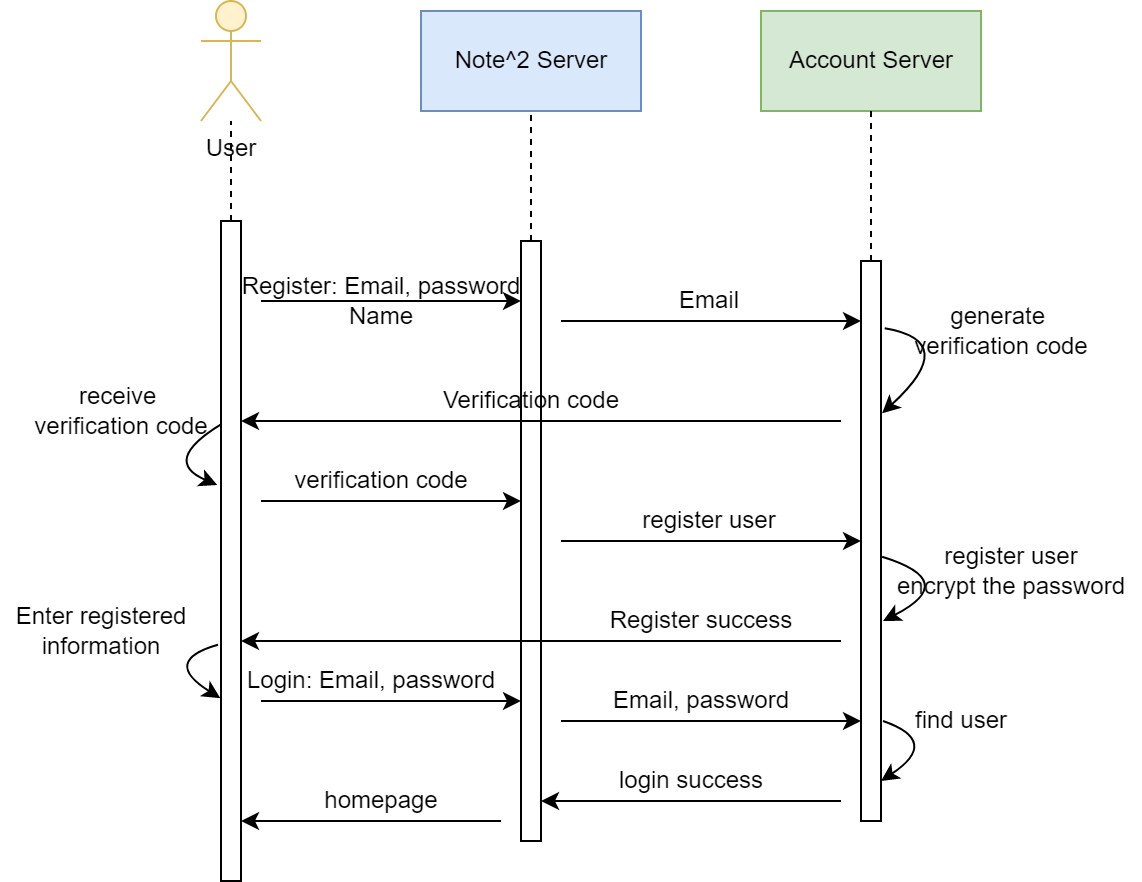

The diagram above was exported from draw.io. Its source (the exported page's mxGraphModel, read from the mxfile embedded in the PNG):
<mxGraphModel dx="989" dy="551" grid="1" gridSize="10" guides="1" tooltips="1" connect="1" arrows="1" fold="1" page="1" pageScale="1" pageWidth="827" pageHeight="1169" math="0" shadow="0">
  <root>
    <mxCell id="0" />
    <mxCell id="1" parent="0" />
    <mxCell id="LPYY0yJ2nR6sILhZ-Ozz-1" value="User" style="shape=umlActor;verticalLabelPosition=bottom;verticalAlign=top;html=1;fillColor=#fff2cc;strokeColor=#d6b656;" vertex="1" parent="1">
      <mxGeometry x="160" y="50" width="30" height="60" as="geometry" />
    </mxCell>
    <mxCell id="LPYY0yJ2nR6sILhZ-Ozz-2" value="Note^2 Server" style="html=1;fillColor=#dae8fc;strokeColor=#6c8ebf;" vertex="1" parent="1">
      <mxGeometry x="270" y="55" width="110" height="50" as="geometry" />
    </mxCell>
    <mxCell id="LPYY0yJ2nR6sILhZ-Ozz-3" value="Account Server" style="html=1;fillColor=#d5e8d4;strokeColor=#82b366;" vertex="1" parent="1">
      <mxGeometry x="440" y="55" width="110" height="50" as="geometry" />
    </mxCell>
    <mxCell id="LPYY0yJ2nR6sILhZ-Ozz-4" value="" style="html=1;points=[];perimeter=orthogonalPerimeter;" vertex="1" parent="1">
      <mxGeometry x="170" y="160" width="10" height="330" as="geometry" />
    </mxCell>
    <mxCell id="LPYY0yJ2nR6sILhZ-Ozz-5" value="" style="endArrow=none;dashed=1;html=1;rounded=0;" edge="1" parent="1" source="LPYY0yJ2nR6sILhZ-Ozz-4" target="LPYY0yJ2nR6sILhZ-Ozz-1">
      <mxGeometry width="50" height="50" relative="1" as="geometry">
        <mxPoint x="250" y="250" as="sourcePoint" />
        <mxPoint x="300" y="200" as="targetPoint" />
      </mxGeometry>
    </mxCell>
    <mxCell id="LPYY0yJ2nR6sILhZ-Ozz-6" value="" style="html=1;points=[];perimeter=orthogonalPerimeter;" vertex="1" parent="1">
      <mxGeometry x="320" y="170" width="10" height="300" as="geometry" />
    </mxCell>
    <mxCell id="LPYY0yJ2nR6sILhZ-Ozz-7" value="" style="endArrow=none;dashed=1;html=1;rounded=0;" edge="1" parent="1" source="LPYY0yJ2nR6sILhZ-Ozz-6" target="LPYY0yJ2nR6sILhZ-Ozz-2">
      <mxGeometry width="50" height="50" relative="1" as="geometry">
        <mxPoint x="250" y="330" as="sourcePoint" />
        <mxPoint x="300" y="280" as="targetPoint" />
      </mxGeometry>
    </mxCell>
    <mxCell id="LPYY0yJ2nR6sILhZ-Ozz-8" value="" style="endArrow=classic;html=1;rounded=0;" edge="1" parent="1" target="LPYY0yJ2nR6sILhZ-Ozz-6">
      <mxGeometry width="50" height="50" relative="1" as="geometry">
        <mxPoint x="190" y="200" as="sourcePoint" />
        <mxPoint x="300" y="280" as="targetPoint" />
      </mxGeometry>
    </mxCell>
    <mxCell id="LPYY0yJ2nR6sILhZ-Ozz-9" value="Register: Email, password&lt;br&gt;Name" style="text;html=1;align=center;verticalAlign=middle;resizable=0;points=[];autosize=1;strokeColor=none;fillColor=none;" vertex="1" parent="1">
      <mxGeometry x="175" y="185" width="150" height="30" as="geometry" />
    </mxCell>
    <mxCell id="LPYY0yJ2nR6sILhZ-Ozz-10" value="" style="html=1;points=[];perimeter=orthogonalPerimeter;" vertex="1" parent="1">
      <mxGeometry x="490" y="180" width="10" height="280" as="geometry" />
    </mxCell>
    <mxCell id="LPYY0yJ2nR6sILhZ-Ozz-11" value="" style="endArrow=none;dashed=1;html=1;rounded=0;" edge="1" parent="1" source="LPYY0yJ2nR6sILhZ-Ozz-10" target="LPYY0yJ2nR6sILhZ-Ozz-3">
      <mxGeometry width="50" height="50" relative="1" as="geometry">
        <mxPoint x="220" y="250" as="sourcePoint" />
        <mxPoint x="270" y="200" as="targetPoint" />
      </mxGeometry>
    </mxCell>
    <mxCell id="LPYY0yJ2nR6sILhZ-Ozz-12" value="" style="endArrow=classic;html=1;rounded=0;" edge="1" parent="1" target="LPYY0yJ2nR6sILhZ-Ozz-10">
      <mxGeometry width="50" height="50" relative="1" as="geometry">
        <mxPoint x="340" y="210" as="sourcePoint" />
        <mxPoint x="270" y="200" as="targetPoint" />
      </mxGeometry>
    </mxCell>
    <mxCell id="LPYY0yJ2nR6sILhZ-Ozz-13" value="Email" style="text;html=1;align=center;verticalAlign=middle;resizable=0;points=[];autosize=1;strokeColor=none;fillColor=none;" vertex="1" parent="1">
      <mxGeometry x="388.5" y="190" width="50" height="20" as="geometry" />
    </mxCell>
    <mxCell id="LPYY0yJ2nR6sILhZ-Ozz-14" value="" style="endArrow=classic;html=1;rounded=0;" edge="1" parent="1" target="LPYY0yJ2nR6sILhZ-Ozz-4">
      <mxGeometry width="50" height="50" relative="1" as="geometry">
        <mxPoint x="480" y="260" as="sourcePoint" />
        <mxPoint x="270" y="200" as="targetPoint" />
      </mxGeometry>
    </mxCell>
    <mxCell id="LPYY0yJ2nR6sILhZ-Ozz-15" value="" style="endArrow=classic;html=1;rounded=0;entryX=1.056;entryY=0.272;entryDx=0;entryDy=0;entryPerimeter=0;exitX=1.184;exitY=0.12;exitDx=0;exitDy=0;exitPerimeter=0;edgeStyle=orthogonalEdgeStyle;curved=1;" edge="1" parent="1" source="LPYY0yJ2nR6sILhZ-Ozz-10" target="LPYY0yJ2nR6sILhZ-Ozz-10">
      <mxGeometry width="50" height="50" relative="1" as="geometry">
        <mxPoint x="510" y="210" as="sourcePoint" />
        <mxPoint x="270" y="200" as="targetPoint" />
        <Array as="points">
          <mxPoint x="540" y="220" />
        </Array>
      </mxGeometry>
    </mxCell>
    <mxCell id="LPYY0yJ2nR6sILhZ-Ozz-16" value="generate &lt;br&gt;verification code" style="text;html=1;align=center;verticalAlign=middle;resizable=0;points=[];autosize=1;strokeColor=none;fillColor=none;" vertex="1" parent="1">
      <mxGeometry x="510" y="200" width="100" height="30" as="geometry" />
    </mxCell>
    <mxCell id="LPYY0yJ2nR6sILhZ-Ozz-17" value="Verification code" style="text;html=1;align=center;verticalAlign=middle;resizable=0;points=[];autosize=1;strokeColor=none;fillColor=none;" vertex="1" parent="1">
      <mxGeometry x="275" y="240" width="100" height="20" as="geometry" />
    </mxCell>
    <mxCell id="LPYY0yJ2nR6sILhZ-Ozz-18" value="" style="endArrow=classic;html=1;rounded=0;curved=1;" edge="1" parent="1" target="LPYY0yJ2nR6sILhZ-Ozz-6">
      <mxGeometry width="50" height="50" relative="1" as="geometry">
        <mxPoint x="190" y="300" as="sourcePoint" />
        <mxPoint x="270" y="280" as="targetPoint" />
      </mxGeometry>
    </mxCell>
    <mxCell id="LPYY0yJ2nR6sILhZ-Ozz-19" value="" style="endArrow=classic;html=1;rounded=0;curved=1;exitX=0;exitY=0.308;exitDx=0;exitDy=0;exitPerimeter=0;entryX=-0.185;entryY=0.4;entryDx=0;entryDy=0;entryPerimeter=0;" edge="1" parent="1" source="LPYY0yJ2nR6sILhZ-Ozz-4" target="LPYY0yJ2nR6sILhZ-Ozz-4">
      <mxGeometry width="50" height="50" relative="1" as="geometry">
        <mxPoint x="110" y="270" as="sourcePoint" />
        <mxPoint x="110" y="300" as="targetPoint" />
        <Array as="points">
          <mxPoint x="140" y="280" />
        </Array>
      </mxGeometry>
    </mxCell>
    <mxCell id="LPYY0yJ2nR6sILhZ-Ozz-20" value="receive &lt;br&gt;verification code" style="text;html=1;align=center;verticalAlign=middle;resizable=0;points=[];autosize=1;strokeColor=none;fillColor=none;" vertex="1" parent="1">
      <mxGeometry x="70" y="240" width="100" height="30" as="geometry" />
    </mxCell>
    <mxCell id="LPYY0yJ2nR6sILhZ-Ozz-21" value="verification code" style="text;html=1;align=center;verticalAlign=middle;resizable=0;points=[];autosize=1;strokeColor=none;fillColor=none;" vertex="1" parent="1">
      <mxGeometry x="200" y="280" width="100" height="20" as="geometry" />
    </mxCell>
    <mxCell id="LPYY0yJ2nR6sILhZ-Ozz-22" value="" style="endArrow=classic;html=1;rounded=0;curved=1;" edge="1" parent="1" target="LPYY0yJ2nR6sILhZ-Ozz-10">
      <mxGeometry width="50" height="50" relative="1" as="geometry">
        <mxPoint x="340" y="320" as="sourcePoint" />
        <mxPoint x="270" y="290" as="targetPoint" />
      </mxGeometry>
    </mxCell>
    <mxCell id="LPYY0yJ2nR6sILhZ-Ozz-23" value="register user" style="text;html=1;align=center;verticalAlign=middle;resizable=0;points=[];autosize=1;strokeColor=none;fillColor=none;" vertex="1" parent="1">
      <mxGeometry x="374" y="300" width="80" height="20" as="geometry" />
    </mxCell>
    <mxCell id="LPYY0yJ2nR6sILhZ-Ozz-24" value="" style="endArrow=classic;html=1;rounded=0;curved=1;exitX=1.056;exitY=0.528;exitDx=0;exitDy=0;exitPerimeter=0;" edge="1" parent="1" source="LPYY0yJ2nR6sILhZ-Ozz-10">
      <mxGeometry width="50" height="50" relative="1" as="geometry">
        <mxPoint x="220" y="340" as="sourcePoint" />
        <mxPoint x="501" y="360" as="targetPoint" />
        <Array as="points">
          <mxPoint x="540" y="340" />
        </Array>
      </mxGeometry>
    </mxCell>
    <mxCell id="LPYY0yJ2nR6sILhZ-Ozz-25" value="register user&lt;br&gt;encrypt the password" style="text;html=1;align=center;verticalAlign=middle;resizable=0;points=[];autosize=1;strokeColor=none;fillColor=none;" vertex="1" parent="1">
      <mxGeometry x="500" y="320" width="130" height="30" as="geometry" />
    </mxCell>
    <mxCell id="LPYY0yJ2nR6sILhZ-Ozz-26" value="" style="endArrow=classic;html=1;rounded=0;curved=1;" edge="1" parent="1" target="LPYY0yJ2nR6sILhZ-Ozz-4">
      <mxGeometry width="50" height="50" relative="1" as="geometry">
        <mxPoint x="480" y="370" as="sourcePoint" />
        <mxPoint x="270" y="280" as="targetPoint" />
      </mxGeometry>
    </mxCell>
    <mxCell id="LPYY0yJ2nR6sILhZ-Ozz-27" value="Register success" style="text;html=1;align=center;verticalAlign=middle;resizable=0;points=[];autosize=1;strokeColor=none;fillColor=none;" vertex="1" parent="1">
      <mxGeometry x="355" y="350" width="110" height="20" as="geometry" />
    </mxCell>
    <mxCell id="LPYY0yJ2nR6sILhZ-Ozz-30" value="" style="endArrow=classic;html=1;rounded=0;curved=1;" edge="1" parent="1" target="LPYY0yJ2nR6sILhZ-Ozz-6">
      <mxGeometry width="50" height="50" relative="1" as="geometry">
        <mxPoint x="190" y="400" as="sourcePoint" />
        <mxPoint x="290" y="410" as="targetPoint" />
      </mxGeometry>
    </mxCell>
    <mxCell id="LPYY0yJ2nR6sILhZ-Ozz-31" value="Login: Email, password" style="text;html=1;align=center;verticalAlign=middle;resizable=0;points=[];autosize=1;strokeColor=none;fillColor=none;" vertex="1" parent="1">
      <mxGeometry x="175" y="380" width="140" height="20" as="geometry" />
    </mxCell>
    <mxCell id="LPYY0yJ2nR6sILhZ-Ozz-32" value="" style="endArrow=classic;html=1;rounded=0;curved=1;" edge="1" parent="1" target="LPYY0yJ2nR6sILhZ-Ozz-10">
      <mxGeometry width="50" height="50" relative="1" as="geometry">
        <mxPoint x="340" y="410" as="sourcePoint" />
        <mxPoint x="270" y="280" as="targetPoint" />
      </mxGeometry>
    </mxCell>
    <mxCell id="LPYY0yJ2nR6sILhZ-Ozz-33" value="Email, password" style="text;html=1;align=center;verticalAlign=middle;resizable=0;points=[];autosize=1;strokeColor=none;fillColor=none;" vertex="1" parent="1">
      <mxGeometry x="360" y="390" width="100" height="20" as="geometry" />
    </mxCell>
    <mxCell id="LPYY0yJ2nR6sILhZ-Ozz-34" value="" style="endArrow=classic;html=1;rounded=0;curved=1;" edge="1" parent="1">
      <mxGeometry width="50" height="50" relative="1" as="geometry">
        <mxPoint x="501" y="410" as="sourcePoint" />
        <mxPoint x="500" y="440" as="targetPoint" />
        <Array as="points">
          <mxPoint x="530" y="420" />
        </Array>
      </mxGeometry>
    </mxCell>
    <mxCell id="LPYY0yJ2nR6sILhZ-Ozz-35" value="find user" style="text;html=1;align=center;verticalAlign=middle;resizable=0;points=[];autosize=1;strokeColor=none;fillColor=none;" vertex="1" parent="1">
      <mxGeometry x="510" y="400" width="60" height="20" as="geometry" />
    </mxCell>
    <mxCell id="LPYY0yJ2nR6sILhZ-Ozz-36" value="" style="endArrow=classic;html=1;rounded=0;curved=1;" edge="1" parent="1" target="LPYY0yJ2nR6sILhZ-Ozz-6">
      <mxGeometry width="50" height="50" relative="1" as="geometry">
        <mxPoint x="480" y="450" as="sourcePoint" />
        <mxPoint x="270" y="280" as="targetPoint" />
      </mxGeometry>
    </mxCell>
    <mxCell id="LPYY0yJ2nR6sILhZ-Ozz-37" value="login success" style="text;html=1;align=center;verticalAlign=middle;resizable=0;points=[];autosize=1;strokeColor=none;fillColor=none;" vertex="1" parent="1">
      <mxGeometry x="360" y="430" width="90" height="20" as="geometry" />
    </mxCell>
    <mxCell id="LPYY0yJ2nR6sILhZ-Ozz-38" value="" style="endArrow=classic;html=1;rounded=0;curved=1;" edge="1" parent="1" target="LPYY0yJ2nR6sILhZ-Ozz-4">
      <mxGeometry width="50" height="50" relative="1" as="geometry">
        <mxPoint x="310" y="460" as="sourcePoint" />
        <mxPoint x="270" y="280" as="targetPoint" />
      </mxGeometry>
    </mxCell>
    <mxCell id="LPYY0yJ2nR6sILhZ-Ozz-39" value="homepage" style="text;html=1;align=center;verticalAlign=middle;resizable=0;points=[];autosize=1;strokeColor=none;fillColor=none;" vertex="1" parent="1">
      <mxGeometry x="215" y="440" width="70" height="20" as="geometry" />
    </mxCell>
    <mxCell id="LPYY0yJ2nR6sILhZ-Ozz-40" value="" style="endArrow=classic;html=1;rounded=0;curved=1;exitX=-0.152;exitY=0.642;exitDx=0;exitDy=0;exitPerimeter=0;entryX=-0.033;entryY=0.723;entryDx=0;entryDy=0;entryPerimeter=0;" edge="1" parent="1" source="LPYY0yJ2nR6sILhZ-Ozz-4" target="LPYY0yJ2nR6sILhZ-Ozz-4">
      <mxGeometry width="50" height="50" relative="1" as="geometry">
        <mxPoint x="230" y="350" as="sourcePoint" />
        <mxPoint x="280" y="300" as="targetPoint" />
        <Array as="points">
          <mxPoint x="140" y="380" />
        </Array>
      </mxGeometry>
    </mxCell>
    <mxCell id="LPYY0yJ2nR6sILhZ-Ozz-41" value="Enter registered&lt;br&gt;information" style="text;html=1;align=center;verticalAlign=middle;resizable=0;points=[];autosize=1;strokeColor=none;fillColor=none;" vertex="1" parent="1">
      <mxGeometry x="60" y="350" width="100" height="30" as="geometry" />
    </mxCell>
  </root>
</mxGraphModel>